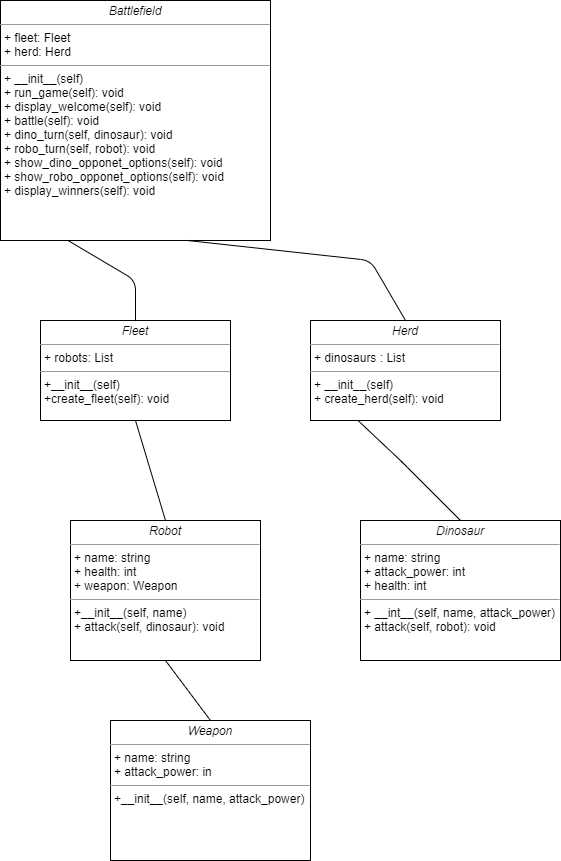

The diagram above was exported from draw.io. Its source (the exported page's mxGraphModel, read from the mxfile embedded in the PNG):
<mxGraphModel dx="580" dy="575" grid="1" gridSize="10" guides="1" tooltips="1" connect="1" arrows="1" fold="1" page="1" pageScale="1" pageWidth="850" pageHeight="1100" math="0" shadow="0">
  <root>
    <mxCell id="0" />
    <mxCell id="1" parent="0" />
    <mxCell id="7" value="&lt;p style=&quot;margin: 0px ; margin-top: 4px ; text-align: center&quot;&gt;&lt;i&gt;Battlefield&lt;/i&gt;&lt;/p&gt;&lt;hr size=&quot;1&quot;&gt;&lt;p style=&quot;margin: 0px ; margin-left: 4px&quot;&gt;+ fleet: Fleet&lt;br&gt;+ herd: Herd&lt;/p&gt;&lt;hr size=&quot;1&quot;&gt;&lt;p style=&quot;margin: 0px ; margin-left: 4px&quot;&gt;+ __init__(self)&lt;/p&gt;&lt;p style=&quot;margin: 0px ; margin-left: 4px&quot;&gt;+ run_game(self): void&lt;/p&gt;&lt;p style=&quot;margin: 0px ; margin-left: 4px&quot;&gt;+ display_welcome(self): void&lt;/p&gt;&lt;p style=&quot;margin: 0px ; margin-left: 4px&quot;&gt;+ battle(self): void&lt;/p&gt;&lt;p style=&quot;margin: 0px ; margin-left: 4px&quot;&gt;+ dino_turn(self, dinosaur): void&lt;/p&gt;&lt;p style=&quot;margin: 0px ; margin-left: 4px&quot;&gt;+ robo_turn(self, robot): void&lt;/p&gt;&lt;p style=&quot;margin: 0px ; margin-left: 4px&quot;&gt;+ show_dino_opponet_options(self): void&lt;/p&gt;&lt;p style=&quot;margin: 0px ; margin-left: 4px&quot;&gt;+ show_robo_opponet_options(self): void&lt;/p&gt;&lt;p style=&quot;margin: 0px ; margin-left: 4px&quot;&gt;+ display_winners(self): void&lt;/p&gt;" style="verticalAlign=top;align=left;overflow=fill;fontSize=12;fontFamily=Helvetica;html=1;" vertex="1" parent="1">
      <mxGeometry width="270" height="240" as="geometry" />
    </mxCell>
    <mxCell id="8" value="&lt;p style=&quot;margin: 0px ; margin-top: 4px ; text-align: center&quot;&gt;&lt;i&gt;Fleet&lt;/i&gt;&lt;/p&gt;&lt;hr size=&quot;1&quot;&gt;&lt;p style=&quot;margin: 0px ; margin-left: 4px&quot;&gt;+ robots: List&lt;br&gt;&lt;/p&gt;&lt;hr size=&quot;1&quot;&gt;&lt;p style=&quot;margin: 0px ; margin-left: 4px&quot;&gt;+__init__(self)&lt;/p&gt;&lt;p style=&quot;margin: 0px ; margin-left: 4px&quot;&gt;+create_fleet(self): void&lt;/p&gt;" style="verticalAlign=top;align=left;overflow=fill;fontSize=12;fontFamily=Helvetica;html=1;" vertex="1" parent="1">
      <mxGeometry x="40" y="320" width="190" height="100" as="geometry" />
    </mxCell>
    <mxCell id="9" value="&lt;p style=&quot;margin: 0px ; margin-top: 4px ; text-align: center&quot;&gt;&lt;i&gt;Herd&lt;/i&gt;&lt;/p&gt;&lt;hr size=&quot;1&quot;&gt;&lt;p style=&quot;margin: 0px ; margin-left: 4px&quot;&gt;+ dinosaurs : List&lt;br&gt;&lt;/p&gt;&lt;hr size=&quot;1&quot;&gt;&lt;p style=&quot;margin: 0px ; margin-left: 4px&quot;&gt;+ __init__(self)&lt;br&gt;&lt;/p&gt;&lt;p style=&quot;margin: 0px ; margin-left: 4px&quot;&gt;+ create_herd(self): void&lt;/p&gt;" style="verticalAlign=top;align=left;overflow=fill;fontSize=12;fontFamily=Helvetica;html=1;" vertex="1" parent="1">
      <mxGeometry x="310" y="320" width="190" height="100" as="geometry" />
    </mxCell>
    <mxCell id="10" value="" style="endArrow=none;html=1;exitX=0.25;exitY=1;exitDx=0;exitDy=0;entryX=0.5;entryY=0;entryDx=0;entryDy=0;" edge="1" parent="1" source="7" target="8">
      <mxGeometry width="50" height="50" relative="1" as="geometry">
        <mxPoint x="270" y="240" as="sourcePoint" />
        <mxPoint x="320" y="190" as="targetPoint" />
        <Array as="points">
          <mxPoint x="135" y="280" />
        </Array>
      </mxGeometry>
    </mxCell>
    <mxCell id="11" value="" style="endArrow=none;html=1;entryX=0.5;entryY=0;entryDx=0;entryDy=0;" edge="1" parent="1" target="9">
      <mxGeometry width="50" height="50" relative="1" as="geometry">
        <mxPoint x="187" y="240" as="sourcePoint" />
        <mxPoint x="320" y="190" as="targetPoint" />
        <Array as="points">
          <mxPoint x="370" y="260" />
        </Array>
      </mxGeometry>
    </mxCell>
    <mxCell id="12" value="&lt;p style=&quot;margin: 0px ; margin-top: 4px ; text-align: center&quot;&gt;&lt;i&gt;Robot&lt;/i&gt;&lt;/p&gt;&lt;hr size=&quot;1&quot;&gt;&lt;p style=&quot;margin: 0px ; margin-left: 4px&quot;&gt;+ name: string&lt;br&gt;+ health: int&lt;/p&gt;&lt;p style=&quot;margin: 0px ; margin-left: 4px&quot;&gt;+ weapon: Weapon&lt;/p&gt;&lt;hr size=&quot;1&quot;&gt;&lt;p style=&quot;margin: 0px ; margin-left: 4px&quot;&gt;+__init__(self, name)&lt;/p&gt;&lt;p style=&quot;margin: 0px ; margin-left: 4px&quot;&gt;+ attack(self, dinosaur): void&lt;/p&gt;" style="verticalAlign=top;align=left;overflow=fill;fontSize=12;fontFamily=Helvetica;html=1;" vertex="1" parent="1">
      <mxGeometry x="70" y="520" width="190" height="140" as="geometry" />
    </mxCell>
    <mxCell id="13" value="" style="endArrow=none;html=1;exitX=0.5;exitY=0;exitDx=0;exitDy=0;entryX=0.5;entryY=1;entryDx=0;entryDy=0;" edge="1" parent="1" source="12" target="8">
      <mxGeometry width="50" height="50" relative="1" as="geometry">
        <mxPoint x="270" y="440" as="sourcePoint" />
        <mxPoint x="320" y="390" as="targetPoint" />
        <Array as="points" />
      </mxGeometry>
    </mxCell>
    <mxCell id="14" value="" style="endArrow=none;html=1;exitX=0.25;exitY=1;exitDx=0;exitDy=0;entryX=0.5;entryY=0;entryDx=0;entryDy=0;" edge="1" parent="1" source="9" target="15">
      <mxGeometry width="50" height="50" relative="1" as="geometry">
        <mxPoint x="270" y="440" as="sourcePoint" />
        <mxPoint x="320" y="390" as="targetPoint" />
        <Array as="points">
          <mxPoint x="400" y="460" />
        </Array>
      </mxGeometry>
    </mxCell>
    <mxCell id="15" value="&lt;p style=&quot;margin: 0px ; margin-top: 4px ; text-align: center&quot;&gt;&lt;i&gt;Dinosaur&lt;/i&gt;&lt;/p&gt;&lt;hr size=&quot;1&quot;&gt;&lt;p style=&quot;margin: 0px ; margin-left: 4px&quot;&gt;+ name: string&lt;/p&gt;&lt;p style=&quot;margin: 0px ; margin-left: 4px&quot;&gt;+ attack_power: int&lt;br&gt;+ health: int&lt;/p&gt;&lt;hr size=&quot;1&quot;&gt;&lt;p style=&quot;margin: 0px ; margin-left: 4px&quot;&gt;+ __int__(self, name, attack_power)&lt;br&gt;+ attack(self, robot): void&lt;/p&gt;" style="verticalAlign=top;align=left;overflow=fill;fontSize=12;fontFamily=Helvetica;html=1;" vertex="1" parent="1">
      <mxGeometry x="360" y="520" width="200" height="140" as="geometry" />
    </mxCell>
    <mxCell id="17" value="&lt;p style=&quot;margin: 0px ; margin-top: 4px ; text-align: center&quot;&gt;&lt;i&gt;Weapon&lt;/i&gt;&lt;/p&gt;&lt;hr size=&quot;1&quot;&gt;&lt;p style=&quot;margin: 0px ; margin-left: 4px&quot;&gt;+ name: string&lt;/p&gt;&lt;p style=&quot;margin: 0px ; margin-left: 4px&quot;&gt;+ attack_power: in&lt;/p&gt;&lt;hr size=&quot;1&quot;&gt;&lt;p style=&quot;margin: 0px ; margin-left: 4px&quot;&gt;+__init__(self, name, attack_power)&lt;/p&gt;" style="verticalAlign=top;align=left;overflow=fill;fontSize=12;fontFamily=Helvetica;html=1;" vertex="1" parent="1">
      <mxGeometry x="110" y="720" width="200" height="140" as="geometry" />
    </mxCell>
    <mxCell id="18" value="" style="endArrow=none;html=1;exitX=0.5;exitY=0;exitDx=0;exitDy=0;entryX=0.5;entryY=1;entryDx=0;entryDy=0;" edge="1" parent="1" source="17" target="12">
      <mxGeometry width="50" height="50" relative="1" as="geometry">
        <mxPoint x="290" y="640" as="sourcePoint" />
        <mxPoint x="340" y="590" as="targetPoint" />
      </mxGeometry>
    </mxCell>
  </root>
</mxGraphModel>